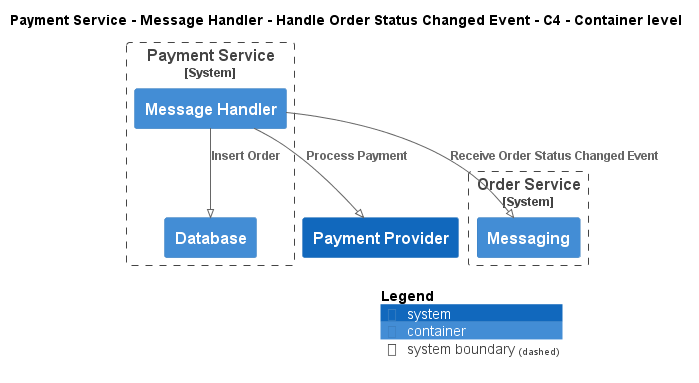

The diagram above was rendered by PlantUML. Its source (embedded in the PNG):
@startuml
!pragma layout smetana
!include ..\..\..\..\..\..\.c4s\C4_Container.puml

AddElementTag("state:new", $bgColor=green, $fontColor=#ffffff, $borderColor=green, $shadowing="False")
AddElementTag("state:changed", $bgColor=orange, $fontColor=#ffffff, $borderColor=orange, $shadowing="False")
AddElementTag("state:removed", $bgColor=red, $fontColor=#ffffff, $borderColor=red, $shadowing="False")

AddRelTag("state:new", $textColor=green, $lineColor=green)
AddRelTag("state:changed", $textColor=orange, $lineColor=orange)
AddRelTag("state:removed", $textColor=red, $lineColor=red)

SHOW_PERSON_PORTRAIT()
LAYOUT_TOP_DOWN()

skinparam linetype polyline

title Payment Service - Message Handler - Handle Order Status Changed Event - C4 - Container level


System_Boundary(ECommercePlatform.SoftwareSystems.PaymentService, "Payment Service") {
    Container(ECommercePlatform.SoftwareSystems.PaymentService.Containers.MessageHandler, "Message Handler", "", "")
    Container(ECommercePlatform.SoftwareSystems.PaymentService.Containers.Database, "Database", "", "")
}

System_Boundary(ECommercePlatform.SoftwareSystems.OrderService, "Order Service") {
    Container(ECommercePlatform.SoftwareSystems.OrderService.Containers.Messaging, "Messaging", "", "")
}
System(ECommercePlatform.SoftwareSystems.PaymentProvider, "Payment Provider", "")

Rel(ECommercePlatform.SoftwareSystems.PaymentService.Containers.MessageHandler, ECommercePlatform.SoftwareSystems.OrderService.Containers.Messaging, "Receive Order Status Changed Event")
Rel(ECommercePlatform.SoftwareSystems.PaymentService.Containers.MessageHandler, ECommercePlatform.SoftwareSystems.PaymentService.Containers.Database, "Insert Order")
Rel(ECommercePlatform.SoftwareSystems.PaymentService.Containers.MessageHandler, ECommercePlatform.SoftwareSystems.PaymentProvider, "Process Payment")


SHOW_LEGEND()
@enduml